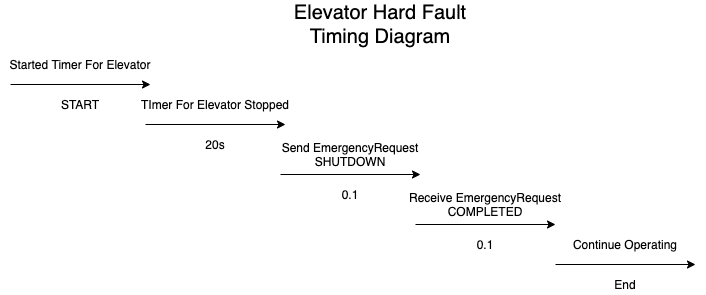

The diagram above was exported from draw.io. Its source (the exported page's mxGraphModel, read from the mxfile embedded in the PNG):
<mxGraphModel dx="2037" dy="1051" grid="1" gridSize="10" guides="1" tooltips="1" connect="1" arrows="1" fold="1" page="1" pageScale="1" pageWidth="850" pageHeight="1100" math="0" shadow="0">
  <root>
    <mxCell id="0" />
    <mxCell id="1" parent="0" />
    <mxCell id="2" value="" style="endArrow=classic;html=1;" edge="1" parent="1">
      <mxGeometry width="50" height="50" relative="1" as="geometry">
        <mxPoint x="790" y="280" as="sourcePoint" />
        <mxPoint x="930.0000000000005" y="280" as="targetPoint" />
      </mxGeometry>
    </mxCell>
    <mxCell id="3" value="Started Timer For Elevator" style="text;html=1;strokeColor=none;fillColor=none;align=center;verticalAlign=middle;whiteSpace=wrap;rounded=0;" vertex="1" parent="1">
      <mxGeometry x="780" y="250" width="160" height="20" as="geometry" />
    </mxCell>
    <mxCell id="4" value="" style="endArrow=classic;html=1;" edge="1" parent="1">
      <mxGeometry width="50" height="50" relative="1" as="geometry">
        <mxPoint x="925.0000000000005" y="320" as="sourcePoint" />
        <mxPoint x="1064.9999999999995" y="320" as="targetPoint" />
      </mxGeometry>
    </mxCell>
    <mxCell id="5" value="TImer For Elevator Stopped" style="text;html=1;strokeColor=none;fillColor=none;align=center;verticalAlign=middle;whiteSpace=wrap;rounded=0;" vertex="1" parent="1">
      <mxGeometry x="915" y="290" width="160" height="20" as="geometry" />
    </mxCell>
    <mxCell id="6" value="" style="endArrow=classic;html=1;" edge="1" parent="1">
      <mxGeometry width="50" height="50" relative="1" as="geometry">
        <mxPoint x="1059.9999999999995" y="370" as="sourcePoint" />
        <mxPoint x="1199.9999999999995" y="370" as="targetPoint" />
      </mxGeometry>
    </mxCell>
    <mxCell id="7" value="Send EmergencyRequest SHUTDOWN" style="text;html=1;strokeColor=none;fillColor=none;align=center;verticalAlign=middle;whiteSpace=wrap;rounded=0;" vertex="1" parent="1">
      <mxGeometry x="1050" y="340" width="160" height="20" as="geometry" />
    </mxCell>
    <mxCell id="8" value="START" style="text;html=1;strokeColor=none;fillColor=none;align=center;verticalAlign=middle;whiteSpace=wrap;rounded=0;" vertex="1" parent="1">
      <mxGeometry x="805" y="290" width="110" height="20" as="geometry" />
    </mxCell>
    <mxCell id="9" value="20s" style="text;html=1;strokeColor=none;fillColor=none;align=center;verticalAlign=middle;whiteSpace=wrap;rounded=0;" vertex="1" parent="1">
      <mxGeometry x="940" y="330" width="110" height="20" as="geometry" />
    </mxCell>
    <mxCell id="10" value="0.1" style="text;html=1;strokeColor=none;fillColor=none;align=center;verticalAlign=middle;whiteSpace=wrap;rounded=0;" vertex="1" parent="1">
      <mxGeometry x="1075" y="380" width="110" height="20" as="geometry" />
    </mxCell>
    <mxCell id="11" value="" style="endArrow=classic;html=1;" edge="1" parent="1">
      <mxGeometry width="50" height="50" relative="1" as="geometry">
        <mxPoint x="1194.9999999999995" y="420.0000000000002" as="sourcePoint" />
        <mxPoint x="1334.9999999999995" y="420.0000000000002" as="targetPoint" />
      </mxGeometry>
    </mxCell>
    <mxCell id="12" value="Receive EmergencyRequest COMPLETED" style="text;html=1;strokeColor=none;fillColor=none;align=center;verticalAlign=middle;whiteSpace=wrap;rounded=0;" vertex="1" parent="1">
      <mxGeometry x="1185" y="390" width="160" height="20" as="geometry" />
    </mxCell>
    <mxCell id="13" value="" style="endArrow=classic;html=1;" edge="1" parent="1">
      <mxGeometry width="50" height="50" relative="1" as="geometry">
        <mxPoint x="1334.9999999999995" y="460.0000000000002" as="sourcePoint" />
        <mxPoint x="1474.9999999999995" y="460.0000000000002" as="targetPoint" />
      </mxGeometry>
    </mxCell>
    <mxCell id="14" value="Continue Operating" style="text;html=1;strokeColor=none;fillColor=none;align=center;verticalAlign=middle;whiteSpace=wrap;rounded=0;" vertex="1" parent="1">
      <mxGeometry x="1325" y="430" width="160" height="20" as="geometry" />
    </mxCell>
    <mxCell id="15" value="End" style="text;html=1;strokeColor=none;fillColor=none;align=center;verticalAlign=middle;whiteSpace=wrap;rounded=0;" vertex="1" parent="1">
      <mxGeometry x="1350" y="470" width="110" height="20" as="geometry" />
    </mxCell>
    <mxCell id="16" value="0.1" style="text;html=1;strokeColor=none;fillColor=none;align=center;verticalAlign=middle;whiteSpace=wrap;rounded=0;" vertex="1" parent="1">
      <mxGeometry x="1210" y="430" width="110" height="20" as="geometry" />
    </mxCell>
    <mxCell id="17" value="&lt;font style=&quot;font-size: 20px&quot;&gt;Elevator Hard Fault&lt;br&gt;Timing Diagram&lt;br&gt;&lt;/font&gt;" style="text;html=1;strokeColor=none;fillColor=none;align=center;verticalAlign=middle;whiteSpace=wrap;rounded=0;" vertex="1" parent="1">
      <mxGeometry x="1040" y="210" width="240" height="20" as="geometry" />
    </mxCell>
  </root>
</mxGraphModel>